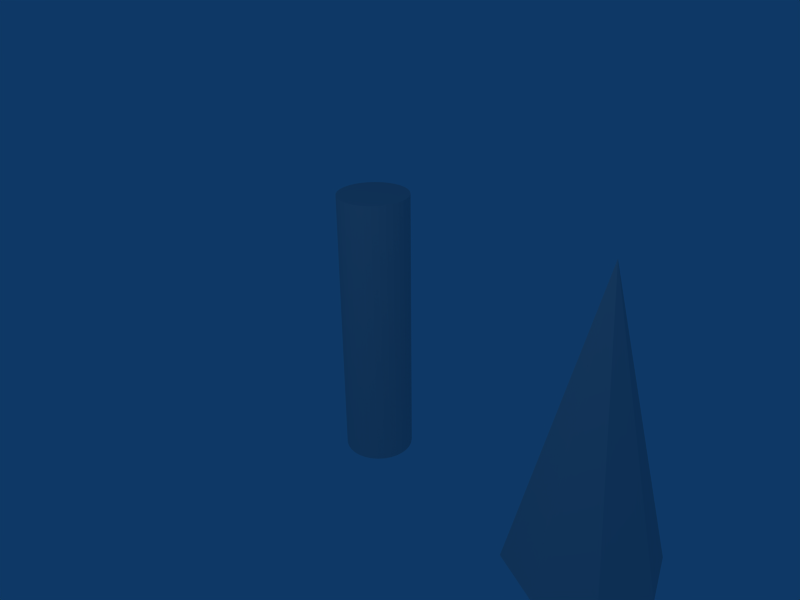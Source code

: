 # Source: wormduo.blend  (saved by Blender 2.49.2; exported with 4.5.12 LTS)
import bpy
from mathutils import Matrix  # noqa: F401  (used for matrix-valued properties, if any)

bpy.ops.wm.read_factory_settings(use_empty=True)
scene = bpy.context.scene
scene.name = 'Scene'

# ---- collections
col_collection_1 = bpy.data.collections.new('Collection 1'); scene.collection.children.link(col_collection_1)

# ---- world
world_world = bpy.data.worlds.new('World'); scene.world = world_world
world_world.color = (0.05656, 0.2208, 0.4)
world_world.use_sun_shadow = False
world_world.sun_shadow_jitter_overblur = 0.0
world_world.cycles.sampling_method = 'MANUAL'
world_world.cycles.sample_map_resolution = 256

# ---- cameras
cam_camera = bpy.data.cameras.new('Camera')
cam_camera.passepartout_alpha = 0.2
cam_camera.clip_end = 100.0
cam_camera.lens = 35.0
cam_camera.ortho_scale = 7.314
cam_camera.show_passepartout = False
cam_camera.show_safe_areas = True
cam_camera.dof.focus_distance = 0.0
cam_camera.dof.aperture_fstop = 128.0

# ---- lights
light_spot = bpy.data.lights.new('Spot', 'POINT')
light_spot.transmission_factor = 0.0
light_spot.cutoff_distance = 30.0
light_spot.energy = 100.0
light_spot.shadow_buffer_clip_start = 1.001
light_spot.shadow_soft_size = 1.0
light_spot.shadow_maximum_resolution = 0.006
light_spot.use_absolute_resolution = True
light_spot.cycles.use_multiple_importance_sampling = False

# ---- meshes
me_skinmesh = bpy.data.meshes.new('SkinMesh')
me_skinmesh.from_pydata([(0.3536, 0.3536, -2.0), (0.4157, 0.2778, -2.0), (0.4619, 0.1913, -2.0), (0.4904, 0.09755, -2.0), (0.5, 3.775e-08, -2.0), (0.4904, -0.09755, -2.0), (0.4619, -0.1913, -2.0), (0.4157, -0.2778, -2.0), (0.3536, -0.3536, -2.0), (0.2778, -0.4157, -2.0), (0.1913, -0.4619, -2.0), (0.09755, -0.4904, -2.0), (-1.629e-07, -0.5, -2.0), (-0.09755, -0.4904, -2.0), (-0.1913, -0.4619, -2.0), (-0.2778, -0.4157, -2.0), (-0.3536, -0.3536, -2.0), (-0.4157, -0.2778, -2.0), (-0.4619, -0.1913, -2.0), (-0.4904, -0.09754, -2.0), (-0.5, 4.828e-07, -2.0), (-0.4904, 0.09755, -2.0), (-0.4619, 0.1913, -2.0), (-0.4157, 0.2778, -2.0), (-0.3536, 0.3536, -2.0), (-0.2778, 0.4157, -2.0), (-0.1913, 0.4619, -2.0), (-0.09754, 0.4904, -2.0), (8.027e-07, 0.5, -2.0), (0.09755, 0.4904, -2.0), (0.1913, 0.4619, -2.0), (0.2778, 0.4157, -2.0), (0.3536, 0.3536, 2.0), (0.4157, 0.2778, 2.0), (0.4619, 0.1913, 2.0), (0.4904, 0.09754, 2.0), (0.5, -1.123e-06, 2.0), (0.4904, -0.09755, 2.0), (0.4619, -0.1913, 2.0), (0.4157, -0.2778, 2.0), (0.3536, -0.3536, 2.0), (0.2778, -0.4157, 2.0), (0.1913, -0.4619, 2.0), (0.09755, -0.4904, 2.0), (4.649e-07, -0.5, 2.0), (-0.09754, -0.4904, 2.0), (-0.1913, -0.4619, 2.0), (-0.2778, -0.4157, 2.0), (-0.3536, -0.3536, 2.0), (-0.4157, -0.2778, 2.0), (-0.4619, -0.1913, 2.0), (-0.4904, -0.09755, 2.0), (-0.5, -2.052e-06, 2.0), (-0.4904, 0.09754, 2.0), (-0.4619, 0.1913, 2.0), (-0.4157, 0.2778, 2.0), (-0.3536, 0.3536, 2.0), (-0.2778, 0.4157, 2.0), (-0.1913, 0.4619, 2.0), (-0.09755, 0.4904, 2.0), (-3.64e-06, 0.5, 2.0), (0.09754, 0.4904, 2.0), (0.1913, 0.4619, 2.0), (0.2778, 0.4157, 2.0), (0.0, 0.0, -2.0), (0.0, 0.0, 2.0), (0.4157, 0.2778, -1.636), (0.4157, 0.2778, -1.273), (0.4157, 0.2778, -0.9091), (0.4157, 0.2778, -0.5455), (0.4157, 0.2778, -0.1818), (0.4157, 0.2778, 0.1818), (0.4157, 0.2778, 0.5455), (0.4157, 0.2778, 0.9091), (0.4157, 0.2778, 1.273), (0.4157, 0.2778, 1.636), (0.3536, 0.3536, -1.636), (0.3536, 0.3536, -1.273), (0.3536, 0.3536, -0.9091), (0.3536, 0.3536, -0.5455), (0.3536, 0.3536, -0.1818), (0.3536, 0.3536, 0.1818), (0.3536, 0.3536, 0.5455), (0.3536, 0.3536, 0.9091), (0.3536, 0.3536, 1.273), (0.3536, 0.3536, 1.636), (0.4619, 0.1913, -1.636), (0.4619, 0.1913, -1.273), (0.4619, 0.1913, -0.9091), (0.4619, 0.1913, -0.5455), (0.4619, 0.1913, -0.1818), (0.4619, 0.1913, 0.1818), (0.4619, 0.1913, 0.5455), (0.4619, 0.1913, 0.9091), (0.4619, 0.1913, 1.273), (0.4619, 0.1913, 1.636), (0.4904, 0.09755, -1.636), (0.4904, 0.09754, -1.273), (0.4904, 0.09754, -0.9091), (0.4904, 0.09754, -0.5455), (0.4904, 0.09754, -0.1818), (0.4904, 0.09754, 0.1818), (0.4904, 0.09754, 0.5455), (0.4904, 0.09754, 0.9091), (0.4904, 0.09754, 1.273), (0.4904, 0.09754, 1.636), (0.5, -6.773e-08, -1.636), (0.5, -1.732e-07, -1.273), (0.5, -2.787e-07, -0.9091), (0.5, -3.842e-07, -0.5455), (0.5, -4.897e-07, -0.1818), (0.5, -5.951e-07, 0.1818), (0.5, -7.006e-07, 0.5455), (0.5, -8.061e-07, 0.9091), (0.5, -9.116e-07, 1.273), (0.5, -1.017e-06, 1.636), (0.4904, -0.09755, -1.636), (0.4904, -0.09755, -1.273), (0.4904, -0.09755, -0.9091), (0.4904, -0.09755, -0.5455), (0.4904, -0.09755, -0.1818), (0.4904, -0.09755, 0.1818), (0.4904, -0.09755, 0.5455), (0.4904, -0.09755, 0.9091), (0.4904, -0.09755, 1.273), (0.4904, -0.09755, 1.636), (0.4619, -0.1913, -1.636), (0.4619, -0.1913, -1.273), (0.4619, -0.1913, -0.9091), (0.4619, -0.1913, -0.5455), (0.4619, -0.1913, -0.1818), (0.4619, -0.1913, 0.1818), (0.4619, -0.1913, 0.5455), (0.4619, -0.1913, 0.9091), (0.4619, -0.1913, 1.273), (0.4619, -0.1913, 1.636), (0.4157, -0.2778, -1.636), (0.4157, -0.2778, -1.273), (0.4157, -0.2778, -0.9091), (0.4157, -0.2778, -0.5455), (0.4157, -0.2778, -0.1818), (0.4157, -0.2778, 0.1818), (0.4157, -0.2778, 0.5455), (0.4157, -0.2778, 0.9091), (0.4157, -0.2778, 1.273), (0.4157, -0.2778, 1.636), (0.3536, -0.3536, -1.636), (0.3536, -0.3536, -1.273), (0.3536, -0.3536, -0.9091), (0.3536, -0.3536, -0.5455), (0.3536, -0.3536, -0.1818), (0.3536, -0.3536, 0.1818), (0.3536, -0.3536, 0.5455), (0.3536, -0.3536, 0.9091), (0.3536, -0.3536, 1.273), (0.3536, -0.3536, 1.636), (0.2778, -0.4157, -1.636), (0.2778, -0.4157, -1.273), (0.2778, -0.4157, -0.9091), (0.2778, -0.4157, -0.5455), (0.2778, -0.4157, -0.1818), (0.2778, -0.4157, 0.1818), (0.2778, -0.4157, 0.5455), (0.2778, -0.4157, 0.9091), (0.2778, -0.4157, 1.273), (0.2778, -0.4157, 1.636), (0.1913, -0.4619, -1.636), (0.1913, -0.4619, -1.273), (0.1913, -0.4619, -0.9091), (0.1913, -0.4619, -0.5455), (0.1913, -0.4619, -0.1818), (0.1913, -0.4619, 0.1818), (0.1913, -0.4619, 0.5455), (0.1913, -0.4619, 0.9091), (0.1913, -0.4619, 1.273), (0.1913, -0.4619, 1.636), (0.09755, -0.4904, -1.636), (0.09755, -0.4904, -1.273), (0.09755, -0.4904, -0.9091), (0.09755, -0.4904, -0.5455), (0.09755, -0.4904, -0.1818), (0.09755, -0.4904, 0.1818), (0.09755, -0.4904, 0.5455), (0.09755, -0.4904, 0.9091), (0.09755, -0.4904, 1.273), (0.09755, -0.4904, 1.636), (-1.058e-07, -0.5, -1.636), (-4.877e-08, -0.5, -1.273), (8.306e-09, -0.5, -0.9091), (6.538e-08, -0.5, -0.5455), (1.225e-07, -0.5, -0.1818), (1.795e-07, -0.5, 0.1818), (2.366e-07, -0.5, 0.5455), (2.937e-07, -0.5, 0.9091), (3.508e-07, -0.5, 1.273), (4.078e-07, -0.5, 1.636), (-0.09755, -0.4904, -1.636), (-0.09755, -0.4904, -1.273), (-0.09755, -0.4904, -0.9091), (-0.09755, -0.4904, -0.5455), (-0.09754, -0.4904, -0.1818), (-0.09754, -0.4904, 0.1818), (-0.09754, -0.4904, 0.5455), (-0.09754, -0.4904, 0.9091), (-0.09754, -0.4904, 1.273), (-0.09754, -0.4904, 1.636), (-0.1913, -0.4619, -1.636), (-0.1913, -0.4619, -1.273), (-0.1913, -0.4619, -0.9091), (-0.1913, -0.4619, -0.5455), (-0.1913, -0.4619, -0.1818), (-0.1913, -0.4619, 0.1818), (-0.1913, -0.4619, 0.5455), (-0.1913, -0.4619, 0.9091), (-0.1913, -0.4619, 1.273), (-0.1913, -0.4619, 1.636), (-0.2778, -0.4157, -1.636), (-0.2778, -0.4157, -1.273), (-0.2778, -0.4157, -0.9091), (-0.2778, -0.4157, -0.5455), (-0.2778, -0.4157, -0.1818), (-0.2778, -0.4157, 0.1818), (-0.2778, -0.4157, 0.5455), (-0.2778, -0.4157, 0.9091), (-0.2778, -0.4157, 1.273), (-0.2778, -0.4157, 1.636), (-0.3536, -0.3536, -1.636), (-0.3536, -0.3536, -1.273), (-0.3536, -0.3536, -0.9091), (-0.3536, -0.3536, -0.5455), (-0.3536, -0.3536, -0.1818), (-0.3536, -0.3536, 0.1818), (-0.3536, -0.3536, 0.5455), (-0.3536, -0.3536, 0.9091), (-0.3536, -0.3536, 1.273), (-0.3536, -0.3536, 1.636), (-0.4157, -0.2778, -1.636), (-0.4157, -0.2778, -1.273), (-0.4157, -0.2778, -0.9091), (-0.4157, -0.2778, -0.5455), (-0.4157, -0.2778, -0.1818), (-0.4157, -0.2778, 0.1818), (-0.4157, -0.2778, 0.5455), (-0.4157, -0.2778, 0.9091), (-0.4157, -0.2778, 1.273), (-0.4157, -0.2778, 1.636), (-0.4619, -0.1913, -1.636), (-0.4619, -0.1913, -1.273), (-0.4619, -0.1913, -0.9091), (-0.4619, -0.1913, -0.5455), (-0.4619, -0.1913, -0.1818), (-0.4619, -0.1913, 0.1818), (-0.4619, -0.1913, 0.5455), (-0.4619, -0.1913, 0.9091), (-0.4619, -0.1913, 1.273), (-0.4619, -0.1913, 1.636), (-0.4904, -0.09754, -1.636), (-0.4904, -0.09755, -1.273), (-0.4904, -0.09755, -0.9091), (-0.4904, -0.09755, -0.5455), (-0.4904, -0.09755, -0.1818), (-0.4904, -0.09755, 0.1818), (-0.4904, -0.09755, 0.5455), (-0.4904, -0.09755, 0.9091), (-0.4904, -0.09755, 1.273), (-0.4904, -0.09755, 1.636), (-0.5, 2.523e-07, -1.636), (-0.5, 2.186e-08, -1.273), (-0.5, -2.086e-07, -0.9091), (-0.5, -4.391e-07, -0.5455), (-0.5, -6.696e-07, -0.1818), (-0.5, -9e-07, 0.1818), (-0.5, -1.13e-06, 0.5455), (-0.5, -1.361e-06, 0.9091), (-0.5, -1.591e-06, 1.273), (-0.5, -1.822e-06, 1.636), (-0.4904, 0.09755, -1.636), (-0.4904, 0.09755, -1.273), (-0.4904, 0.09754, -0.9091), (-0.4904, 0.09754, -0.5455), (-0.4904, 0.09754, -0.1818), (-0.4904, 0.09754, 0.1818), (-0.4904, 0.09754, 0.5455), (-0.4904, 0.09754, 0.9091), (-0.4904, 0.09754, 1.273), (-0.4904, 0.09754, 1.636), (-0.4619, 0.1913, -1.636), (-0.4619, 0.1913, -1.273), (-0.4619, 0.1913, -0.9091), (-0.4619, 0.1913, -0.5455), (-0.4619, 0.1913, -0.1818), (-0.4619, 0.1913, 0.1818), (-0.4619, 0.1913, 0.5455), (-0.4619, 0.1913, 0.9091), (-0.4619, 0.1913, 1.273), (-0.4619, 0.1913, 1.636), (-0.4157, 0.2778, -1.636), (-0.4157, 0.2778, -1.273), (-0.4157, 0.2778, -0.9091), (-0.4157, 0.2778, -0.5455), (-0.4157, 0.2778, -0.1818), (-0.4157, 0.2778, 0.1818), (-0.4157, 0.2778, 0.5455), (-0.4157, 0.2778, 0.9091), (-0.4157, 0.2778, 1.273), (-0.4157, 0.2778, 1.636), (-0.3536, 0.3536, -1.636), (-0.3536, 0.3536, -1.273), (-0.3536, 0.3536, -0.9091), (-0.3536, 0.3536, -0.5455), (-0.3536, 0.3536, -0.1818), (-0.3536, 0.3536, 0.1818), (-0.3536, 0.3536, 0.5455), (-0.3536, 0.3536, 0.9091), (-0.3536, 0.3536, 1.273), (-0.3536, 0.3536, 1.636), (-0.2778, 0.4157, -1.636), (-0.2778, 0.4157, -1.273), (-0.2778, 0.4157, -0.9091), (-0.2778, 0.4157, -0.5455), (-0.2778, 0.4157, -0.1818), (-0.2778, 0.4157, 0.1818), (-0.2778, 0.4157, 0.5455), (-0.2778, 0.4157, 0.9091), (-0.2778, 0.4157, 1.273), (-0.2778, 0.4157, 1.636), (-0.1913, 0.4619, -1.636), (-0.1913, 0.4619, -1.273), (-0.1913, 0.4619, -0.9091), (-0.1913, 0.4619, -0.5455), (-0.1913, 0.4619, -0.1818), (-0.1913, 0.4619, 0.1818), (-0.1913, 0.4619, 0.5455), (-0.1913, 0.4619, 0.9091), (-0.1913, 0.4619, 1.273), (-0.1913, 0.4619, 1.636), (-0.09754, 0.4904, -1.636), (-0.09755, 0.4904, -1.273), (-0.09755, 0.4904, -0.9091), (-0.09755, 0.4904, -0.5455), (-0.09755, 0.4904, -0.1818), (-0.09755, 0.4904, 0.1818), (-0.09755, 0.4904, 0.5455), (-0.09755, 0.4904, 0.9091), (-0.09755, 0.4904, 1.273), (-0.09755, 0.4904, 1.636), (3.988e-07, 0.5, -1.636), (-5.054e-09, 0.5, -1.273), (-4.089e-07, 0.5, -0.9091), (-8.128e-07, 0.5, -0.5455), (-1.217e-06, 0.5, -0.1818), (-1.621e-06, 0.5, 0.1818), (-2.024e-06, 0.5, 0.5455), (-2.428e-06, 0.5, 0.9091), (-2.832e-06, 0.5, 1.273), (-3.236e-06, 0.5, 1.636), (0.09755, 0.4904, -1.636), (0.09755, 0.4904, -1.273), (0.09754, 0.4904, -0.9091), (0.09754, 0.4904, -0.5455), (0.09754, 0.4904, -0.1818), (0.09754, 0.4904, 0.1818), (0.09754, 0.4904, 0.5455), (0.09754, 0.4904, 0.9091), (0.09754, 0.4904, 1.273), (0.09754, 0.4904, 1.636), (0.1913, 0.4619, -1.636), (0.1913, 0.4619, -1.273), (0.1913, 0.4619, -0.9091), (0.1913, 0.4619, -0.5455), (0.1913, 0.4619, -0.1818), (0.1913, 0.4619, 0.1818), (0.1913, 0.4619, 0.5455), (0.1913, 0.4619, 0.9091), (0.1913, 0.4619, 1.273), (0.1913, 0.4619, 1.636), (0.2778, 0.4157, -1.636), (0.2778, 0.4157, -1.273), (0.2778, 0.4157, -0.9091), (0.2778, 0.4157, -0.5455), (0.2778, 0.4157, -0.1818), (0.2778, 0.4157, 0.1818), (0.2778, 0.4157, 0.5455), (0.2778, 0.4157, 0.9091), (0.2778, 0.4157, 1.273), (0.2778, 0.4157, 1.636)], [], [(64, 0, 1), (65, 33, 32), (64, 1, 2), (65, 34, 33), (64, 2, 3), (65, 35, 34), (64, 3, 4), (65, 36, 35), (64, 4, 5), (65, 37, 36), (64, 5, 6), (65, 38, 37), (64, 6, 7), (65, 39, 38), (64, 7, 8), (65, 40, 39), (64, 8, 9), (65, 41, 40), (64, 9, 10), (65, 42, 41), (64, 10, 11), (65, 43, 42), (64, 11, 12), (65, 44, 43), (64, 12, 13), (65, 45, 44), (64, 13, 14), (65, 46, 45), (64, 14, 15), (65, 47, 46), (64, 15, 16), (65, 48, 47), (64, 16, 17), (65, 49, 48), (64, 17, 18), (65, 50, 49), (64, 18, 19), (65, 51, 50), (64, 19, 20), (65, 52, 51), (64, 20, 21), (65, 53, 52), (64, 21, 22), (65, 54, 53), (64, 22, 23), (65, 55, 54), (64, 23, 24), (65, 56, 55), (64, 24, 25), (65, 57, 56), (64, 25, 26), (65, 58, 57), (64, 26, 27), (65, 59, 58), (64, 27, 28), (65, 60, 59), (64, 28, 29), (65, 61, 60), (64, 29, 30), (65, 62, 61), (64, 30, 31), (65, 63, 62), (31, 0, 64), (65, 32, 63), (0, 76, 66, 1), (76, 77, 67, 66), (77, 78, 68, 67), (78, 79, 69, 68), (79, 80, 70, 69), (80, 81, 71, 70), (81, 82, 72, 71), (82, 83, 73, 72), (83, 84, 74, 73), (84, 85, 75, 74), (85, 32, 33, 75), (1, 66, 86, 2), (66, 67, 87, 86), (67, 68, 88, 87), (68, 69, 89, 88), (69, 70, 90, 89), (70, 71, 91, 90), (71, 72, 92, 91), (72, 73, 93, 92), (73, 74, 94, 93), (74, 75, 95, 94), (75, 33, 34, 95), (2, 86, 96, 3), (86, 87, 97, 96), (87, 88, 98, 97), (88, 89, 99, 98), (89, 90, 100, 99), (90, 91, 101, 100), (91, 92, 102, 101), (92, 93, 103, 102), (93, 94, 104, 103), (94, 95, 105, 104), (95, 34, 35, 105), (3, 96, 106, 4), (96, 97, 107, 106), (97, 98, 108, 107), (98, 99, 109, 108), (99, 100, 110, 109), (100, 101, 111, 110), (101, 102, 112, 111), (102, 103, 113, 112), (103, 104, 114, 113), (104, 105, 115, 114), (105, 35, 36, 115), (4, 106, 116, 5), (106, 107, 117, 116), (107, 108, 118, 117), (108, 109, 119, 118), (109, 110, 120, 119), (110, 111, 121, 120), (111, 112, 122, 121), (112, 113, 123, 122), (113, 114, 124, 123), (114, 115, 125, 124), (115, 36, 37, 125), (5, 116, 126, 6), (116, 117, 127, 126), (117, 118, 128, 127), (118, 119, 129, 128), (119, 120, 130, 129), (120, 121, 131, 130), (121, 122, 132, 131), (122, 123, 133, 132), (123, 124, 134, 133), (124, 125, 135, 134), (125, 37, 38, 135), (6, 126, 136, 7), (126, 127, 137, 136), (127, 128, 138, 137), (128, 129, 139, 138), (129, 130, 140, 139), (130, 131, 141, 140), (131, 132, 142, 141), (132, 133, 143, 142), (133, 134, 144, 143), (134, 135, 145, 144), (135, 38, 39, 145), (7, 136, 146, 8), (136, 137, 147, 146), (137, 138, 148, 147), (138, 139, 149, 148), (139, 140, 150, 149), (140, 141, 151, 150), (141, 142, 152, 151), (142, 143, 153, 152), (143, 144, 154, 153), (144, 145, 155, 154), (145, 39, 40, 155), (8, 146, 156, 9), (146, 147, 157, 156), (147, 148, 158, 157), (148, 149, 159, 158), (149, 150, 160, 159), (150, 151, 161, 160), (151, 152, 162, 161), (152, 153, 163, 162), (153, 154, 164, 163), (154, 155, 165, 164), (155, 40, 41, 165), (9, 156, 166, 10), (156, 157, 167, 166), (157, 158, 168, 167), (158, 159, 169, 168), (159, 160, 170, 169), (160, 161, 171, 170), (161, 162, 172, 171), (162, 163, 173, 172), (163, 164, 174, 173), (164, 165, 175, 174), (165, 41, 42, 175), (10, 166, 176, 11), (166, 167, 177, 176), (167, 168, 178, 177), (168, 169, 179, 178), (169, 170, 180, 179), (170, 171, 181, 180), (171, 172, 182, 181), (172, 173, 183, 182), (173, 174, 184, 183), (174, 175, 185, 184), (175, 42, 43, 185), (11, 176, 186, 12), (176, 177, 187, 186), (177, 178, 188, 187), (178, 179, 189, 188), (179, 180, 190, 189), (180, 181, 191, 190), (181, 182, 192, 191), (182, 183, 193, 192), (183, 184, 194, 193), (184, 185, 195, 194), (185, 43, 44, 195), (12, 186, 196, 13), (186, 187, 197, 196), (187, 188, 198, 197), (188, 189, 199, 198), (189, 190, 200, 199), (190, 191, 201, 200), (191, 192, 202, 201), (192, 193, 203, 202), (193, 194, 204, 203), (194, 195, 205, 204), (195, 44, 45, 205), (13, 196, 206, 14), (196, 197, 207, 206), (197, 198, 208, 207), (198, 199, 209, 208), (199, 200, 210, 209), (200, 201, 211, 210), (201, 202, 212, 211), (202, 203, 213, 212), (203, 204, 214, 213), (204, 205, 215, 214), (205, 45, 46, 215), (14, 206, 216, 15), (206, 207, 217, 216), (207, 208, 218, 217), (208, 209, 219, 218), (209, 210, 220, 219), (210, 211, 221, 220), (211, 212, 222, 221), (212, 213, 223, 222), (213, 214, 224, 223), (214, 215, 225, 224), (215, 46, 47, 225), (15, 216, 226, 16), (216, 217, 227, 226), (217, 218, 228, 227), (218, 219, 229, 228), (219, 220, 230, 229), (220, 221, 231, 230), (221, 222, 232, 231), (222, 223, 233, 232), (223, 224, 234, 233), (224, 225, 235, 234), (225, 47, 48, 235), (16, 226, 236, 17), (226, 227, 237, 236), (227, 228, 238, 237), (228, 229, 239, 238), (229, 230, 240, 239), (230, 231, 241, 240), (231, 232, 242, 241), (232, 233, 243, 242), (233, 234, 244, 243), (234, 235, 245, 244), (235, 48, 49, 245), (17, 236, 246, 18), (236, 237, 247, 246), (237, 238, 248, 247), (238, 239, 249, 248), (239, 240, 250, 249), (240, 241, 251, 250), (241, 242, 252, 251), (242, 243, 253, 252), (243, 244, 254, 253), (244, 245, 255, 254), (245, 49, 50, 255), (18, 246, 256, 19), (246, 247, 257, 256), (247, 248, 258, 257), (248, 249, 259, 258), (249, 250, 260, 259), (250, 251, 261, 260), (251, 252, 262, 261), (252, 253, 263, 262), (253, 254, 264, 263), (254, 255, 265, 264), (255, 50, 51, 265), (19, 256, 266, 20), (256, 257, 267, 266), (257, 258, 268, 267), (258, 259, 269, 268), (259, 260, 270, 269), (260, 261, 271, 270), (261, 262, 272, 271), (262, 263, 273, 272), (263, 264, 274, 273), (264, 265, 275, 274), (265, 51, 52, 275), (20, 266, 276, 21), (266, 267, 277, 276), (267, 268, 278, 277), (268, 269, 279, 278), (269, 270, 280, 279), (270, 271, 281, 280), (271, 272, 282, 281), (272, 273, 283, 282), (273, 274, 284, 283), (274, 275, 285, 284), (275, 52, 53, 285), (21, 276, 286, 22), (276, 277, 287, 286), (277, 278, 288, 287), (278, 279, 289, 288), (279, 280, 290, 289), (280, 281, 291, 290), (281, 282, 292, 291), (282, 283, 293, 292), (283, 284, 294, 293), (284, 285, 295, 294), (285, 53, 54, 295), (22, 286, 296, 23), (286, 287, 297, 296), (287, 288, 298, 297), (288, 289, 299, 298), (289, 290, 300, 299), (290, 291, 301, 300), (291, 292, 302, 301), (292, 293, 303, 302), (293, 294, 304, 303), (294, 295, 305, 304), (295, 54, 55, 305), (23, 296, 306, 24), (296, 297, 307, 306), (297, 298, 308, 307), (298, 299, 309, 308), (299, 300, 310, 309), (300, 301, 311, 310), (301, 302, 312, 311), (302, 303, 313, 312), (303, 304, 314, 313), (304, 305, 315, 314), (305, 55, 56, 315), (24, 306, 316, 25), (306, 307, 317, 316), (307, 308, 318, 317), (308, 309, 319, 318), (309, 310, 320, 319), (310, 311, 321, 320), (311, 312, 322, 321), (312, 313, 323, 322), (313, 314, 324, 323), (314, 315, 325, 324), (315, 56, 57, 325), (25, 316, 326, 26), (316, 317, 327, 326), (317, 318, 328, 327), (318, 319, 329, 328), (319, 320, 330, 329), (320, 321, 331, 330), (321, 322, 332, 331), (322, 323, 333, 332), (323, 324, 334, 333), (324, 325, 335, 334), (325, 57, 58, 335), (26, 326, 336, 27), (326, 327, 337, 336), (327, 328, 338, 337), (328, 329, 339, 338), (329, 330, 340, 339), (330, 331, 341, 340), (331, 332, 342, 341), (332, 333, 343, 342), (333, 334, 344, 343), (334, 335, 345, 344), (335, 58, 59, 345), (27, 336, 346, 28), (336, 337, 347, 346), (337, 338, 348, 347), (338, 339, 349, 348), (339, 340, 350, 349), (340, 341, 351, 350), (341, 342, 352, 351), (342, 343, 353, 352), (343, 344, 354, 353), (344, 345, 355, 354), (345, 59, 60, 355), (28, 346, 356, 29), (346, 347, 357, 356), (347, 348, 358, 357), (348, 349, 359, 358), (349, 350, 360, 359), (350, 351, 361, 360), (351, 352, 362, 361), (352, 353, 363, 362), (353, 354, 364, 363), (354, 355, 365, 364), (355, 60, 61, 365), (29, 356, 366, 30), (356, 357, 367, 366), (357, 358, 368, 367), (358, 359, 369, 368), (359, 360, 370, 369), (360, 361, 371, 370), (361, 362, 372, 371), (362, 363, 373, 372), (363, 364, 374, 373), (364, 365, 375, 374), (365, 61, 62, 375), (30, 366, 376, 31), (366, 367, 377, 376), (367, 368, 378, 377), (368, 369, 379, 378), (369, 370, 380, 379), (370, 371, 381, 380), (371, 372, 382, 381), (372, 373, 383, 382), (373, 374, 384, 383), (374, 375, 385, 384), (375, 62, 63, 385), (32, 85, 385, 63), (85, 84, 384, 385), (84, 83, 383, 384), (83, 82, 382, 383), (82, 81, 381, 382), (81, 80, 380, 381), (80, 79, 379, 380), (79, 78, 378, 379), (78, 77, 377, 378), (77, 76, 376, 377), (76, 0, 31, 376)])
me_skinmesh.use_remesh_preserve_volume = False
me_skinmesh.use_remesh_preserve_attributes = False
me_skinmesh.use_mirror_vertex_groups = False
me_skinmesh.update()
me_cone = bpy.data.meshes.new('Cone')
me_cone.from_pydata([(4.435, 0.7071, -1.797), (4.727, -4.371e-08, -1.797), (4.435, -0.7071, -1.797), (3.727, -1.0, -1.797), (3.02, -0.7071, -1.797), (2.727, 1.192e-08, -1.797), (3.02, 0.7071, -1.797), (3.727, 1.0, -1.797), (3.727, 0.0, 2.203), (3.727, 0.0, -1.797), (4.37, 0.6428, -1.434), (4.306, 0.5785, -1.07), (4.242, 0.5143, -0.7065), (4.177, 0.45, -0.3429), (4.113, 0.3857, 0.02077), (4.049, 0.3214, 0.3844), (3.985, 0.2571, 0.748), (3.92, 0.1928, 1.112), (3.856, 0.1286, 1.475), (3.792, 0.06428, 1.839), (4.637, -3.974e-08, -1.434), (4.546, -3.576e-08, -1.07), (4.455, -3.179e-08, -0.7065), (4.364, -2.782e-08, -0.3429), (4.273, -2.384e-08, 0.02077), (4.182, -1.987e-08, 0.3844), (4.091, -1.59e-08, 0.748), (4.0, -1.192e-08, 1.112), (3.909, -7.948e-09, 1.475), (3.818, -3.974e-09, 1.839), (4.37, -0.6428, -1.434), (4.306, -0.5785, -1.07), (4.242, -0.5143, -0.7065), (4.177, -0.45, -0.3429), (4.113, -0.3857, 0.02077), (4.049, -0.3214, 0.3844), (3.985, -0.2571, 0.748), (3.92, -0.1928, 1.112), (3.856, -0.1286, 1.475), (3.792, -0.06428, 1.839), (3.727, -0.9091, -1.434), (3.727, -0.8182, -1.07), (3.727, -0.7273, -0.7065), (3.727, -0.6364, -0.3429), (3.727, -0.5455, 0.02077), (3.727, -0.4545, 0.3844), (3.727, -0.3636, 0.748), (3.727, -0.2727, 1.112), (3.727, -0.1818, 1.475), (3.727, -0.09091, 1.839), (3.085, -0.6428, -1.434), (3.149, -0.5785, -1.07), (3.213, -0.5143, -0.7065), (3.277, -0.45, -0.3429), (3.342, -0.3857, 0.02077), (3.406, -0.3214, 0.3844), (3.47, -0.2571, 0.748), (3.535, -0.1928, 1.112), (3.599, -0.1286, 1.475), (3.663, -0.06428, 1.839), (2.818, 1.084e-08, -1.434), (2.909, 9.757e-09, -1.07), (3.0, 8.673e-09, -0.7065), (3.091, 7.589e-09, -0.3429), (3.182, 6.504e-09, 0.02077), (3.273, 5.42e-09, 0.3844), (3.364, 4.336e-09, 0.748), (3.455, 3.252e-09, 1.112), (3.546, 2.168e-09, 1.475), (3.637, 1.084e-09, 1.839), (3.085, 0.6428, -1.434), (3.149, 0.5785, -1.07), (3.213, 0.5143, -0.7065), (3.277, 0.45, -0.3429), (3.342, 0.3857, 0.02077), (3.406, 0.3214, 0.3844), (3.47, 0.2571, 0.748), (3.535, 0.1928, 1.112), (3.599, 0.1286, 1.475), (3.663, 0.06428, 1.839), (3.727, 0.9091, -1.434), (3.727, 0.8182, -1.07), (3.727, 0.7273, -0.7065), (3.727, 0.6364, -0.3429), (3.727, 0.5455, 0.02077), (3.727, 0.4545, 0.3844), (3.727, 0.3636, 0.748), (3.727, 0.2727, 1.112), (3.727, 0.1818, 1.475), (3.727, 0.09091, 1.839)], [], [(9, 0, 1), (9, 1, 2), (9, 2, 3), (9, 3, 4), (9, 4, 5), (9, 5, 6), (9, 6, 7), (7, 0, 9), (19, 8, 29), (0, 10, 20, 1), (10, 11, 21, 20), (11, 12, 22, 21), (12, 13, 23, 22), (13, 14, 24, 23), (14, 15, 25, 24), (15, 16, 26, 25), (16, 17, 27, 26), (17, 18, 28, 27), (18, 19, 29, 28), (29, 8, 39), (1, 20, 30, 2), (20, 21, 31, 30), (21, 22, 32, 31), (22, 23, 33, 32), (23, 24, 34, 33), (24, 25, 35, 34), (25, 26, 36, 35), (26, 27, 37, 36), (27, 28, 38, 37), (28, 29, 39, 38), (39, 8, 49), (2, 30, 40, 3), (30, 31, 41, 40), (31, 32, 42, 41), (32, 33, 43, 42), (33, 34, 44, 43), (34, 35, 45, 44), (35, 36, 46, 45), (36, 37, 47, 46), (37, 38, 48, 47), (38, 39, 49, 48), (49, 8, 59), (3, 40, 50, 4), (40, 41, 51, 50), (41, 42, 52, 51), (42, 43, 53, 52), (43, 44, 54, 53), (44, 45, 55, 54), (45, 46, 56, 55), (46, 47, 57, 56), (47, 48, 58, 57), (48, 49, 59, 58), (59, 8, 69), (4, 50, 60, 5), (50, 51, 61, 60), (51, 52, 62, 61), (52, 53, 63, 62), (53, 54, 64, 63), (54, 55, 65, 64), (55, 56, 66, 65), (56, 57, 67, 66), (57, 58, 68, 67), (58, 59, 69, 68), (69, 8, 79), (5, 60, 70, 6), (60, 61, 71, 70), (61, 62, 72, 71), (62, 63, 73, 72), (63, 64, 74, 73), (64, 65, 75, 74), (65, 66, 76, 75), (66, 67, 77, 76), (67, 68, 78, 77), (68, 69, 79, 78), (79, 8, 89), (6, 70, 80, 7), (70, 71, 81, 80), (71, 72, 82, 81), (72, 73, 83, 82), (73, 74, 84, 83), (74, 75, 85, 84), (75, 76, 86, 85), (76, 77, 87, 86), (77, 78, 88, 87), (78, 79, 89, 88), (89, 8, 19), (10, 0, 7, 80), (80, 81, 11, 10), (81, 82, 12, 11), (82, 83, 13, 12), (83, 84, 14, 13), (84, 85, 15, 14), (85, 86, 16, 15), (86, 87, 17, 16), (87, 88, 18, 17), (88, 89, 19, 18)])
me_cone.use_remesh_preserve_volume = False
me_cone.use_remesh_preserve_attributes = False
me_cone.use_mirror_vertex_groups = False
me_cone.update()
arm_armature = bpy.data.armatures.new('Armature')  # bones are not reproduced

# ---- objects
ob_armature = bpy.data.objects.new('Armature', arm_armature)
ob_skinobj = bpy.data.objects.new('SkinObj', me_skinmesh)
ob_cone = bpy.data.objects.new('Cone', me_cone)
ob_lamp = bpy.data.objects.new('Lamp', light_spot)
ob_camera = bpy.data.objects.new('Camera', cam_camera)

# ---- transforms, parenting, visibility, modifiers, constraints
ob_armature.location = (0.0, 0.0, -2.0)
ob_armature.lock_rotations_4d = False
ob_armature.empty_display_type = 'ARROWS'
ob_armature.show_in_front = True
ob_armature.lineart.crease_threshold = 0.0
ob_skinobj.parent = ob_armature
ob_skinobj.matrix_parent_inverse = Matrix(((1.0, 0.0, 0.0, 0.0), (0.0, 1.0, 0.0, 0.0), (0.0, 0.0, 1.0, 2.0), (0.0, 0.0, 0.0, 1.0)))
ob_skinobj.location = (0.0, 0.0, 0.0)
ob_skinobj.lock_rotations_4d = False
ob_skinobj.empty_display_type = 'ARROWS'
ob_skinobj.lineart.crease_threshold = 0.0
_vg = ob_skinobj.vertex_groups.new(name='Bone01')
for _i, _w in zip([0, 1, 2, 3, 4, 5, 6, 7, 8, 9, 10, 11, 12, 13, 14, 15, 16, 17, 18, 19, 20, 21, 22, 23, 24, 25, 26, 27, 28, 29, 30, 31, 64, 66, 67, 68, 69, 76, 77, 78, 79, 86, 87, 88, 89, 96, 97, 98, 99, 106, 107, 108, 109, 116, 117, 118, 119, 126, 127, 128, 129, 136, 137, 138, 139, 146, 147, 148, 149, 156, 157, 158, 159, 166, 167, 168, 169, 176, 177, 178, 179, 186, 187, 188, 189, 196, 197, 198, 199, 206, 207, 208, 209, 216, 217, 218, 219, 226, 227, 228, 229, 236, 237, 238, 239, 246, 247, 248, 249, 256, 257, 258, 259, 266, 267, 268, 269, 276, 277, 278, 279, 286, 287, 288, 289, 296, 297, 298, 299, 306, 307, 308, 309, 316, 317, 318, 319, 326, 327, 328, 329, 336, 337, 338, 339, 346, 347, 348, 349, 356, 357, 358, 359, 366, 367, 368, 369, 376, 377, 378, 379], [0.3902, 0.3902, 0.3902, 0.3902, 0.3902, 0.3902, 0.3902, 0.3902, 0.3902, 0.3902, 0.3902, 0.3902, 0.3902, 0.3902, 0.3902, 0.3902, 0.3902, 0.3903, 0.3903, 0.3903, 0.3902, 0.3902, 0.3902, 0.3902, 0.3902, 0.3902, 0.3902, 0.3902, 0.3902, 0.3902, 0.3902, 0.3902, 1.0, 0.6792, 0.6955, 0.1727, 0.03555, 0.6792, 0.6955, 0.1727, 0.03555, 0.6792, 0.6955, 0.1727, 0.03555, 0.6792, 0.6955, 0.1727, 0.03555, 0.6792, 0.6955, 0.1727, 0.03555, 0.6792, 0.6955, 0.1727, 0.03555, 0.6792, 0.6955, 0.1727, 0.03555, 0.6792, 0.6955, 0.1727, 0.03555, 0.6792, 0.6956, 0.1727, 0.03556, 0.6792, 0.6956, 0.1727, 0.03556, 0.6792, 0.6956, 0.1727, 0.03556, 0.6792, 0.6956, 0.1727, 0.03556, 0.6792, 0.6956, 0.1727, 0.03556, 0.6792, 0.6956, 0.1727, 0.03556, 0.6792, 0.6956, 0.1727, 0.03556, 0.6792, 0.6956, 0.1727, 0.03557, 0.6792, 0.6956, 0.1727, 0.03557, 0.6792, 0.6956, 0.1727, 0.03557, 0.6792, 0.6956, 0.1727, 0.03557, 0.6792, 0.6956, 0.1727, 0.03557, 0.6792, 0.6956, 0.1727, 0.03557, 0.6792, 0.6956, 0.1727, 0.03557, 0.6792, 0.6956, 0.1727, 0.03557, 0.6792, 0.6956, 0.1727, 0.03556, 0.6792, 0.6956, 0.1727, 0.03556, 0.6792, 0.6956, 0.1727, 0.03556, 0.6792, 0.6956, 0.1727, 0.03556, 0.6792, 0.6956, 0.1727, 0.03556, 0.6792, 0.6956, 0.1727, 0.03556, 0.6792, 0.6956, 0.1727, 0.03556, 0.6792, 0.6955, 0.1727, 0.03555, 0.6792, 0.6955, 0.1727, 0.03555]): _vg.add([_i], _w, 'REPLACE')
_vg = ob_skinobj.vertex_groups.new(name='Bone02')
for _i, _w in zip([66, 67, 68, 69, 70, 71, 72, 76, 77, 78, 79, 80, 81, 82, 86, 87, 88, 89, 90, 91, 92, 96, 97, 98, 99, 100, 101, 102, 106, 107, 108, 109, 110, 111, 112, 116, 117, 118, 119, 120, 121, 122, 126, 127, 128, 129, 130, 131, 132, 136, 137, 138, 139, 140, 141, 142, 146, 147, 148, 149, 150, 151, 152, 156, 157, 158, 159, 160, 161, 162, 166, 167, 168, 169, 170, 171, 172, 176, 177, 178, 179, 180, 181, 182, 186, 187, 188, 189, 190, 191, 192, 196, 197, 198, 199, 200, 201, 202, 206, 207, 208, 209, 210, 211, 212, 216, 217, 218, 219, 220, 221, 222, 226, 227, 228, 229, 230, 231, 232, 236, 237, 238, 239, 240, 241, 242, 246, 247, 248, 249, 250, 251, 252, 256, 257, 258, 259, 260, 261, 262, 266, 267, 268, 269, 270, 271, 272, 276, 277, 278, 279, 280, 281, 282, 286, 287, 288, 289, 290, 291, 292, 296, 297, 298, 299, 300, 301, 302, 306, 307, 308, 309, 310, 311, 312, 316, 317, 318, 319, 320, 321, 322, 326, 327, 328, 329, 330, 331, 332, 336, 337, 338, 339, 340, 341, 342, 346, 347, 348, 349, 350, 351, 352, 356, 357, 358, 359, 360, 361, 362, 366, 367, 368, 369, 370, 371, 372, 376, 377, 378, 379, 380, 381, 382], [0.05325, 0.2024, 0.7804, 0.8933, 0.7804, 0.2022, 0.05241, 0.05325, 0.2024, 0.7804, 0.8933, 0.7804, 0.2022, 0.05241, 0.05325, 0.2024, 0.7804, 0.8933, 0.7804, 0.2022, 0.05241, 0.05325, 0.2024, 0.7804, 0.8933, 0.7804, 0.2022, 0.05241, 0.05325, 0.2024, 0.7804, 0.8933, 0.7804, 0.2022, 0.05241, 0.05325, 0.2024, 0.7804, 0.8933, 0.7804, 0.2022, 0.05241, 0.05325, 0.2024, 0.7804, 0.8933, 0.7804, 0.2022, 0.05241, 0.05325, 0.2024, 0.7804, 0.8933, 0.7804, 0.2022, 0.05241, 0.05325, 0.2024, 0.7804, 0.8933, 0.7804, 0.2022, 0.05241, 0.05326, 0.2025, 0.7804, 0.8933, 0.7804, 0.2022, 0.05241, 0.05326, 0.2025, 0.7804, 0.8933, 0.7804, 0.2022, 0.05241, 0.05326, 0.2025, 0.7804, 0.8933, 0.7804, 0.2022, 0.05241, 0.05326, 0.2025, 0.7804, 0.8933, 0.7804, 0.2022, 0.05241, 0.05326, 0.2025, 0.7804, 0.8933, 0.7804, 0.2022, 0.05241, 0.05326, 0.2025, 0.7804, 0.8933, 0.7804, 0.2022, 0.05241, 0.05326, 0.2025, 0.7804, 0.8933, 0.7804, 0.2022, 0.05241, 0.05326, 0.2025, 0.7804, 0.8933, 0.7804, 0.2022, 0.05241, 0.05326, 0.2025, 0.7804, 0.8933, 0.7804, 0.2022, 0.05241, 0.05326, 0.2025, 0.7804, 0.8933, 0.7804, 0.2022, 0.05241, 0.05326, 0.2025, 0.7804, 0.8933, 0.7804, 0.2022, 0.05241, 0.05326, 0.2025, 0.7804, 0.8933, 0.7804, 0.2022, 0.05241, 0.05326, 0.2025, 0.7804, 0.8933, 0.7804, 0.2022, 0.05241, 0.05326, 0.2025, 0.7804, 0.8933, 0.7804, 0.2022, 0.05241, 0.05326, 0.2025, 0.7804, 0.8933, 0.7804, 0.2022, 0.05241, 0.05326, 0.2025, 0.7804, 0.8933, 0.7804, 0.2022, 0.05241, 0.05326, 0.2025, 0.7804, 0.8933, 0.7804, 0.2022, 0.05241, 0.05326, 0.2025, 0.7804, 0.8933, 0.7804, 0.2022, 0.05241, 0.05326, 0.2025, 0.7804, 0.8933, 0.7804, 0.2022, 0.05241, 0.05326, 0.2025, 0.7804, 0.8933, 0.7804, 0.2022, 0.05241, 0.05326, 0.2025, 0.7804, 0.8933, 0.7804, 0.2022, 0.05241, 0.05325, 0.2024, 0.7804, 0.8933, 0.7804, 0.2022, 0.05241, 0.05325, 0.2024, 0.7804, 0.8933, 0.7804, 0.2022, 0.05241]): _vg.add([_i], _w, 'REPLACE')
_vg = ob_skinobj.vertex_groups.new(name='Bone03')
for _i, _w in zip([69, 70, 71, 72, 73, 74, 75, 79, 80, 81, 82, 83, 84, 85, 89, 90, 91, 92, 93, 94, 95, 99, 100, 101, 102, 103, 104, 105, 109, 110, 111, 112, 113, 114, 115, 119, 120, 121, 122, 123, 124, 125, 129, 130, 131, 132, 133, 134, 135, 139, 140, 141, 142, 143, 144, 145, 149, 150, 151, 152, 153, 154, 155, 159, 160, 161, 162, 163, 164, 165, 169, 170, 171, 172, 173, 174, 175, 179, 180, 181, 182, 183, 184, 185, 189, 190, 191, 192, 193, 194, 195, 199, 200, 201, 202, 203, 204, 205, 209, 210, 211, 212, 213, 214, 215, 219, 220, 221, 222, 223, 224, 225, 229, 230, 231, 232, 233, 234, 235, 239, 240, 241, 242, 243, 244, 245, 249, 250, 251, 252, 253, 254, 255, 259, 260, 261, 262, 263, 264, 265, 269, 270, 271, 272, 273, 274, 275, 279, 280, 281, 282, 283, 284, 285, 289, 290, 291, 292, 293, 294, 295, 299, 300, 301, 302, 303, 304, 305, 309, 310, 311, 312, 313, 314, 315, 319, 320, 321, 322, 323, 324, 325, 329, 330, 331, 332, 333, 334, 335, 339, 340, 341, 342, 343, 344, 345, 349, 350, 351, 352, 353, 354, 355, 359, 360, 361, 362, 363, 364, 365, 369, 370, 371, 372, 373, 374, 375, 379, 380, 381, 382, 383, 384, 385], [0.05241, 0.2022, 0.7804, 0.8933, 0.7804, 0.2024, 0.0532, 0.05241, 0.2022, 0.7804, 0.8933, 0.7804, 0.2024, 0.0532, 0.05241, 0.2022, 0.7804, 0.8933, 0.7804, 0.2024, 0.0532, 0.05241, 0.2022, 0.7804, 0.8933, 0.7804, 0.2024, 0.0532, 0.05241, 0.2022, 0.7804, 0.8933, 0.7804, 0.2024, 0.0532, 0.05241, 0.2022, 0.7804, 0.8933, 0.7804, 0.2024, 0.0532, 0.05241, 0.2022, 0.7804, 0.8933, 0.7804, 0.2024, 0.0532, 0.05241, 0.2022, 0.7804, 0.8933, 0.7804, 0.2024, 0.0532, 0.05241, 0.2022, 0.7804, 0.8933, 0.7804, 0.2024, 0.0532, 0.05241, 0.2022, 0.7804, 0.8933, 0.7804, 0.2024, 0.0532, 0.05241, 0.2022, 0.7804, 0.8933, 0.7804, 0.2024, 0.0532, 0.05241, 0.2022, 0.7804, 0.8933, 0.7804, 0.2024, 0.0532, 0.05241, 0.2022, 0.7804, 0.8933, 0.7804, 0.2024, 0.05321, 0.05241, 0.2022, 0.7804, 0.8933, 0.7804, 0.2024, 0.05321, 0.05241, 0.2022, 0.7804, 0.8933, 0.7804, 0.2024, 0.05321, 0.05241, 0.2022, 0.7804, 0.8933, 0.7804, 0.2024, 0.05321, 0.05241, 0.2022, 0.7804, 0.8933, 0.7804, 0.2024, 0.05321, 0.05241, 0.2022, 0.7804, 0.8933, 0.7804, 0.2024, 0.05321, 0.05241, 0.2022, 0.7804, 0.8933, 0.7804, 0.2024, 0.05321, 0.05241, 0.2022, 0.7804, 0.8933, 0.7804, 0.2024, 0.05321, 0.05241, 0.2022, 0.7804, 0.8933, 0.7804, 0.2024, 0.05321, 0.05241, 0.2022, 0.7804, 0.8933, 0.7804, 0.2024, 0.05321, 0.05241, 0.2022, 0.7804, 0.8933, 0.7804, 0.2024, 0.05321, 0.05241, 0.2022, 0.7804, 0.8933, 0.7804, 0.2024, 0.05321, 0.05241, 0.2022, 0.7804, 0.8933, 0.7804, 0.2024, 0.05321, 0.05241, 0.2022, 0.7804, 0.8933, 0.7804, 0.2024, 0.05321, 0.05241, 0.2022, 0.7804, 0.8933, 0.7804, 0.2024, 0.05321, 0.05241, 0.2022, 0.7804, 0.8933, 0.7804, 0.2024, 0.05321, 0.05241, 0.2022, 0.7804, 0.8933, 0.7804, 0.2024, 0.0532, 0.05241, 0.2022, 0.7804, 0.8933, 0.7804, 0.2024, 0.0532, 0.05241, 0.2022, 0.7804, 0.8933, 0.7804, 0.2024, 0.0532, 0.05241, 0.2022, 0.7804, 0.8933, 0.7804, 0.2024, 0.0532]): _vg.add([_i], _w, 'REPLACE')
_vg = ob_skinobj.vertex_groups.new(name='Bone04')
for _i, _w in zip([32, 33, 34, 35, 36, 37, 38, 39, 40, 41, 42, 43, 44, 45, 46, 47, 48, 49, 50, 51, 52, 53, 54, 55, 56, 57, 58, 59, 60, 61, 62, 63, 65, 72, 73, 74, 75, 82, 83, 84, 85, 92, 93, 94, 95, 102, 103, 104, 105, 112, 113, 114, 115, 122, 123, 124, 125, 132, 133, 134, 135, 142, 143, 144, 145, 152, 153, 154, 155, 162, 163, 164, 165, 172, 173, 174, 175, 182, 183, 184, 185, 192, 193, 194, 195, 202, 203, 204, 205, 212, 213, 214, 215, 222, 223, 224, 225, 232, 233, 234, 235, 242, 243, 244, 245, 252, 253, 254, 255, 262, 263, 264, 265, 272, 273, 274, 275, 282, 283, 284, 285, 292, 293, 294, 295, 302, 303, 304, 305, 312, 313, 314, 315, 322, 323, 324, 325, 332, 333, 334, 335, 342, 343, 344, 345, 352, 353, 354, 355, 362, 363, 364, 365, 372, 373, 374, 375, 382, 383, 384, 385], [0.983, 0.983, 0.983, 0.983, 0.983, 0.983, 0.983, 0.983, 0.983, 0.983, 0.983, 0.983, 0.983, 0.983, 0.983, 0.9831, 0.9831, 0.9831, 0.9831, 0.9831, 0.9831, 0.9831, 0.9831, 0.9831, 0.9831, 0.9831, 0.9831, 0.9831, 0.983, 0.983, 0.983, 0.983, 1.0, 0.05332, 0.2057, 0.7939, 0.9458, 0.05332, 0.2057, 0.7939, 0.9458, 0.05332, 0.2057, 0.7939, 0.9458, 0.05332, 0.2057, 0.7939, 0.9458, 0.05332, 0.2057, 0.7939, 0.9458, 0.05332, 0.2057, 0.7939, 0.9458, 0.05332, 0.2057, 0.7939, 0.9458, 0.05332, 0.2057, 0.7939, 0.9458, 0.05332, 0.2058, 0.7939, 0.9458, 0.05332, 0.2058, 0.7939, 0.9458, 0.05332, 0.2058, 0.794, 0.9458, 0.05332, 0.2058, 0.794, 0.9458, 0.05332, 0.2058, 0.794, 0.9458, 0.05332, 0.2058, 0.794, 0.9458, 0.05333, 0.2058, 0.794, 0.9458, 0.05333, 0.2058, 0.794, 0.9458, 0.05333, 0.2058, 0.794, 0.9458, 0.05333, 0.2058, 0.794, 0.9458, 0.05333, 0.2058, 0.794, 0.9458, 0.05333, 0.2058, 0.794, 0.9458, 0.05333, 0.2058, 0.794, 0.9458, 0.05333, 0.2058, 0.794, 0.9458, 0.05333, 0.2058, 0.794, 0.9458, 0.05333, 0.2058, 0.794, 0.9458, 0.05333, 0.2058, 0.794, 0.9458, 0.05332, 0.2058, 0.794, 0.9458, 0.05332, 0.2058, 0.794, 0.9458, 0.05332, 0.2058, 0.794, 0.9458, 0.05332, 0.2058, 0.794, 0.9458, 0.05332, 0.2058, 0.7939, 0.9458, 0.05332, 0.2058, 0.7939, 0.9458, 0.05332, 0.2057, 0.7939, 0.9458]): _vg.add([_i], _w, 'REPLACE')
_m = ob_skinobj.modifiers.new('Armature', 'ARMATURE')
_m.object = ob_armature
_m.use_bone_envelopes = True
ob_cone.location = (0.0, 0.0, 0.0)
ob_cone.lock_rotations_4d = False
ob_cone.empty_display_type = 'ARROWS'
ob_cone.lineart.crease_threshold = 0.0
_vg = ob_cone.vertex_groups.new(name='Bone01')
for _i, _w in zip([0, 1, 2, 3, 4, 5, 6, 7, 8, 9, 10, 11, 12, 13, 14, 15, 16, 17, 18, 19, 20, 21, 22, 23, 24, 25, 26, 27, 28, 29, 30, 31, 32, 33, 34, 35, 36, 37, 38, 39, 40, 41, 42, 43, 44, 45, 46, 47, 48, 49, 50, 51, 52, 53, 54, 55, 56, 57, 58, 59, 60, 61, 62, 63, 64, 65, 66, 67, 68, 69, 70, 71, 72, 73, 74, 75, 76, 77, 78, 79, 80, 81, 82, 83, 84, 85, 86, 87, 88, 89], [0.9821, 0.9754, 0.9456, 0.9912, 0.8794, 0.9374, 0.981, 0.9535, 0.0, 0.4038, 0.9426, 0.5312, 0.25, 0.25, 0.0, 0.0, 0.0, 0.0, 0.0, 0.0, 0.9743, 0.606, 0.4397, 0.3484, 0.01569, 0.0, 0.0, 0.0, 0.0, 0.0, 0.9536, 0.3509, 0.3088, 0.1574, 0.02745, 0.0, 0.0, 0.0, 0.0, 0.0, 0.9767, 0.5005, 0.42, 0.1914, 0.01569, 0.0, 0.0, 0.0, 0.0, 0.0, 0.9172, 0.3737, 0.4096, 0.25, 0.0, 0.0, 0.0, 0.0, 0.0, 0.0, 0.9428, 0.6326, 0.5543, 0.4007, 0.0, 0.0, 0.0, 0.0, 0.0, 0.0, 0.9592, 0.6406, 0.2849, 0.1923, 0.0, 0.0, 0.0, 0.0, 0.0, 0.0, 0.9386, 0.4603, 0.25, 0.2341, 0.0, 0.0, 0.0, 0.0, 0.0, 0.0]): _vg.add([_i], _w, 'REPLACE')
_vg = ob_cone.vertex_groups.new(name='Bone02')
for _i, _w in zip([0, 1, 2, 3, 4, 5, 6, 7, 8, 9, 10, 11, 12, 13, 14, 15, 16, 17, 18, 19, 20, 21, 22, 23, 24, 25, 26, 27, 28, 29, 30, 31, 32, 33, 34, 35, 36, 37, 38, 39, 40, 41, 42, 43, 44, 45, 46, 47, 48, 49, 50, 51, 52, 53, 54, 55, 56, 57, 58, 59, 60, 61, 62, 63, 64, 65, 66, 67, 68, 69, 70, 71, 72, 73, 74, 75, 76, 77, 78, 79, 80, 81, 82, 83, 84, 85, 86, 87, 88, 89], [0.25, 0.25, 0.06667, 0.06251, 0.0, 0.25, 0.25, 0.25, 0.0, 0.2898, 0.25, 0.4521, 0.5566, 0.3774, 0.2056, 0.2356, 0.102, 0.0, 0.0, 0.0, 0.3713, 0.5444, 0.7338, 0.6117, 0.5152, 0.499, 0.2511, 0.0, 0.0, 0.0, 0.2157, 0.3525, 0.4504, 0.439, 0.4375, 0.4662, 0.2296, 0.0, 0.0, 0.0, 0.25, 0.3607, 0.4732, 0.5889, 0.4375, 0.5107, 0.2701, 0.02353, 0.0, 0.0, 0.25, 0.3428, 0.5799, 0.4974, 0.4375, 0.3235, 0.159, 0.02353, 0.0, 0.0, 0.3223, 0.5788, 0.7754, 0.6285, 0.524, 0.4464, 0.3099, 0.03113, 0.0, 0.0, 0.1706, 0.2079, 0.5202, 0.4184, 0.25, 0.2344, 0.217, 0.007843, 0.0, 0.0, 0.25, 0.3189, 0.4636, 0.4135, 0.2824, 0.2465, 0.1798, 0.0, 0.0, 0.0]): _vg.add([_i], _w, 'REPLACE')
_vg = ob_cone.vertex_groups.new(name='Bone03')
for _i, _w in zip([0, 1, 2, 3, 4, 5, 6, 7, 8, 9, 10, 11, 12, 13, 14, 15, 16, 17, 18, 19, 20, 21, 22, 23, 24, 25, 26, 27, 28, 29, 30, 31, 32, 33, 34, 35, 36, 37, 38, 39, 40, 41, 42, 43, 44, 45, 46, 47, 48, 49, 50, 51, 52, 53, 54, 55, 56, 57, 58, 59, 60, 61, 62, 63, 64, 65, 66, 67, 68, 69, 70, 71, 72, 73, 74, 75, 76, 77, 78, 79, 80, 81, 82, 83, 84, 85, 86, 87, 88, 89], [0.0, 0.0, 0.0, 0.0, 0.0, 0.0, 0.0, 0.0, 0.2618, 0.1543, 0.0, 0.0, 0.25, 0.25, 0.4026, 0.5781, 0.3189, 0.11, 0.25, 0.25, 0.0, 0.04706, 0.4728, 0.4949, 0.6455, 0.7773, 0.7206, 0.4737, 0.4375, 0.4375, 0.0, 0.02745, 0.4007, 0.3329, 0.4737, 0.4951, 0.5781, 0.3735, 0.25, 0.25, 0.0, 0.06178, 0.3267, 0.4011, 0.4485, 0.4528, 0.5781, 0.2647, 0.25, 0.25, 0.0, 0.01952, 0.25, 0.2559, 0.4375, 0.4375, 0.5031, 0.2559, 0.25, 0.25, 0.0, 0.0, 0.3235, 0.4603, 0.6381, 0.7345, 0.6168, 0.4375, 0.4375, 0.4375, 0.0, 0.0, 0.1334, 0.2499, 0.3261, 0.5566, 0.3135, 0.25, 0.25, 0.25, 0.0, 0.0, 0.2324, 0.25, 0.3083, 0.5319, 0.2849, 0.25, 0.25, 0.25]): _vg.add([_i], _w, 'REPLACE')
_vg = ob_cone.vertex_groups.new(name='Bone04')
for _i, _w in zip([0, 3, 4, 5, 6, 7, 8, 10, 11, 12, 13, 14, 15, 16, 17, 18, 19, 20, 21, 22, 23, 24, 25, 26, 27, 28, 29, 30, 31, 32, 33, 34, 35, 36, 37, 38, 39, 40, 41, 42, 43, 44, 45, 46, 47, 48, 49, 50, 51, 52, 53, 54, 55, 56, 57, 58, 59, 60, 61, 62, 63, 64, 65, 66, 67, 68, 69, 70, 71, 72, 73, 74, 75, 76, 77, 78, 79, 80, 81, 82, 83, 84, 85, 86, 87, 88, 89], [0.0, 0.0, 0.0, 0.0, 0.0, 0.0, 0.9021, 0.0, 0.0, 0.0, 0.0, 0.04253, 0.25, 0.25, 0.5, 0.5727, 0.906, 0.0, 0.0, 0.0, 0.0, 0.0902, 0.4463, 0.4894, 0.6676, 0.8885, 0.9875, 0.0, 0.0, 0.0, 0.0, 0.1405, 0.2936, 0.2882, 0.3823, 0.7303, 0.8763, 0.0, 0.0, 0.0, 0.0, 0.2227, 0.3235, 0.2763, 0.4282, 0.7585, 0.8834, 0.0, 0.0, 0.0, 0.0, 0.3029, 0.4149, 0.2879, 0.4265, 0.7235, 0.882, 0.0, 0.0, 0.0, 0.0, 0.486, 0.5833, 0.4539, 0.7091, 0.8633, 0.9875, 0.0, 0.0, 0.0, 0.0, 0.25, 0.25, 0.2314, 0.5, 0.5566, 0.9062, 0.0, 0.0, 0.0, 0.0, 0.1693, 0.25, 0.25, 0.5, 0.5974, 0.9128]): _vg.add([_i], _w, 'REPLACE')
_m = ob_cone.modifiers.new('Armature', 'ARMATURE')
_m.object = ob_armature
ob_lamp.location = (3.376, -6.453, 5.904)
ob_lamp.rotation_euler = (0.6503, 0.05522, 1.866)
ob_lamp.lock_rotations_4d = False
ob_lamp.empty_display_type = 'ARROWS'
ob_lamp.color = (0.0, 0.0, 0.0, 0.0)
ob_lamp.lineart.crease_threshold = 0.0
ob_camera.location = (7.481, -6.508, 5.344)
ob_camera.rotation_euler = (1.109, 0.01082, 0.8149)
ob_camera.lock_rotations_4d = False
ob_camera.empty_display_type = 'ARROWS'
ob_camera.color = (0.0, 0.0, 0.0, 0.0)
ob_camera.display_type = 'WIRE'
ob_camera.lineart.crease_threshold = 0.0

# ---- collection membership
col_collection_1.objects.link(ob_armature)
col_collection_1.objects.link(ob_skinobj)
col_collection_1.objects.link(ob_cone)
col_collection_1.objects.link(ob_lamp)
col_collection_1.objects.link(ob_camera)

# ---- scene / render settings (as saved in the file)
scene.camera = ob_camera
scene.frame_start = 1; scene.frame_end = 1; scene.frame_set(1)
scene.render.engine = 'BLENDER_EEVEE_NEXT'
scene.render.image_settings.file_format = 'JPEG'
scene.render.image_settings.color_mode = 'RGB'
scene.render.image_settings.compression = 90
scene.render.resolution_x = 800
scene.render.resolution_y = 600
scene.render.pixel_aspect_x = 100.0
scene.render.pixel_aspect_y = 100.0
scene.render.fps = 25
scene.render.dither_intensity = 0.0
scene.render.use_compositing = False
scene.render.use_sequencer = False
scene.render.bake_margin = 2
scene.render.bake_bias = 0.0
scene.render.use_stamp_time = False
scene.render.use_stamp_date = False
scene.render.use_stamp_frame = False
scene.render.use_stamp_camera = False
scene.render.use_stamp_scene = False
scene.render.use_stamp_filename = False
scene.render.use_stamp_render_time = False
scene.render.stamp_font_size = 0
scene.cycles.use_denoising = False
scene.cycles.samples = 10
scene.cycles.sampling_pattern = 'TABULATED_SOBOL'
scene.cycles.light_sampling_threshold = 0.0
scene.cycles.use_adaptive_sampling = False
scene.cycles.use_light_tree = False
scene.cycles.blur_glossy = 0.0
scene.cycles.volume_bounces = 1
scene.cycles.pixel_filter_type = 'GAUSSIAN'
scene.cycles.sample_clamp_indirect = 0.0
scene.view_settings.view_transform = 'Raw'
bpy.context.view_layer.update()
